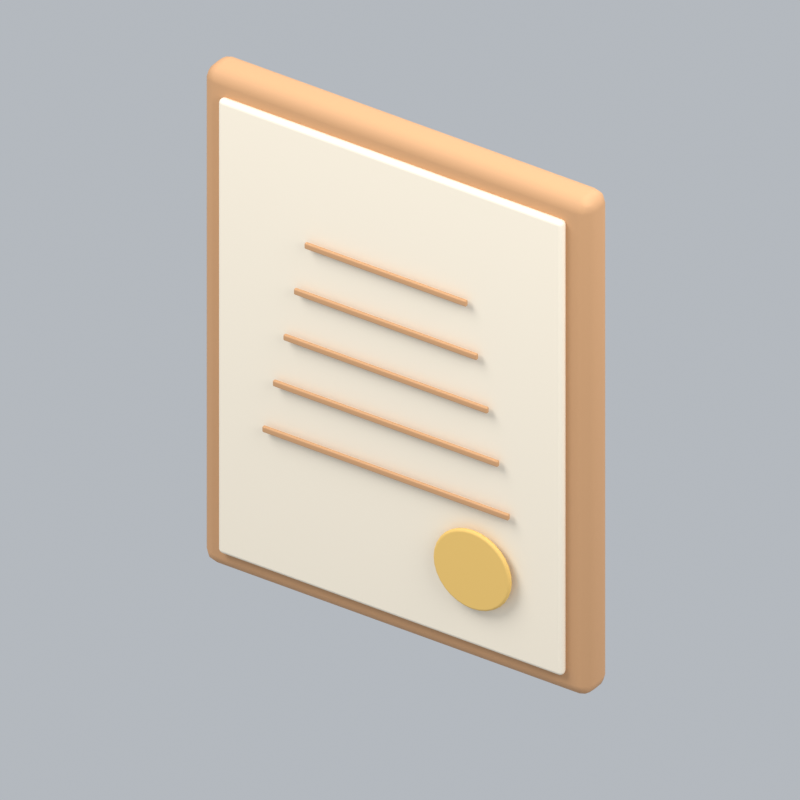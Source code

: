# Source: officeDiploma.blend  (saved by Blender 5.2.45; exported with 4.5.12 LTS)
import bpy
from mathutils import Matrix  # noqa: F401  (used for matrix-valued properties, if any)

bpy.ops.wm.read_factory_settings(use_empty=True)
scene = bpy.context.scene
scene.name = 'Scene'

# ---- collections
col_collection = bpy.data.collections.new('Collection'); scene.collection.children.link(col_collection)

# ---- materials (node trees are filled in below, after node groups)
mat_wood = bpy.data.materials.new('wood')
mat_wood.diffuse_color = (0.5841, 0.3185, 0.1529, 1.0)
mat_paper = bpy.data.materials.new('paper')
mat_paper.diffuse_color = (0.9301, 0.8308, 0.6724, 1.0)
mat_gold = bpy.data.materials.new('gold')
mat_gold.diffuse_color = (0.8308, 0.5333, 0.147, 1.0)

# ---- material node trees
mat_wood.use_nodes = True; mat_wood.node_tree.nodes.clear()
_N = mat_wood.node_tree.nodes; _L = mat_wood.node_tree.links
n0 = _N.new('ShaderNodeBsdfPrincipled'); n0.name = 'Principled BSDF'; n0.location = (-200, 100)
n0.inputs[0].default_value = (0.5841, 0.3185, 0.1529, 1.0)
n0.inputs[2].default_value = 0.72
n0.inputs[10].default_value = 0.005
n1 = _N.new('ShaderNodeOutputMaterial'); n1.name = 'Material Output'; n1.location = (200, 100)
_L.new(n0.outputs[0], n1.inputs[0])
n1.is_active_output = True
mat_paper.use_nodes = True; mat_paper.node_tree.nodes.clear()
_N = mat_paper.node_tree.nodes; _L = mat_paper.node_tree.links
n0 = _N.new('ShaderNodeBsdfPrincipled'); n0.name = 'Principled BSDF'; n0.location = (-200, 100)
n0.inputs[0].default_value = (0.9301, 0.8308, 0.6724, 1.0)
n0.inputs[2].default_value = 0.72
n0.inputs[10].default_value = 0.005
n1 = _N.new('ShaderNodeOutputMaterial'); n1.name = 'Material Output'; n1.location = (200, 100)
_L.new(n0.outputs[0], n1.inputs[0])
n1.is_active_output = True
mat_gold.use_nodes = True; mat_gold.node_tree.nodes.clear()
_N = mat_gold.node_tree.nodes; _L = mat_gold.node_tree.links
n0 = _N.new('ShaderNodeBsdfPrincipled'); n0.name = 'Principled BSDF'; n0.location = (-200, 100)
n0.inputs[0].default_value = (0.8308, 0.5333, 0.147, 1.0)
n0.inputs[2].default_value = 0.72
n0.inputs[10].default_value = 0.005
n1 = _N.new('ShaderNodeOutputMaterial'); n1.name = 'Material Output'; n1.location = (200, 100)
_L.new(n0.outputs[0], n1.inputs[0])
n1.is_active_output = True

# ---- world
world_world = bpy.data.worlds.new('World'); scene.world = world_world
world_world.use_nodes = True; world_world.node_tree.nodes.clear()
_N = world_world.node_tree.nodes; _L = world_world.node_tree.links
n0 = _N.new('ShaderNodeOutputWorld'); n0.name = 'World Output'; n0.location = (200, 100)
n1 = _N.new('ShaderNodeBackground'); n1.name = 'Background'; n1.location = (-200, 100)
n1.inputs[0].default_value = (0.65, 0.69, 0.74, 1.0)
n1.inputs[1].default_value = 0.7
_L.new(n1.outputs[0], n0.inputs[0])
n0.is_active_output = True
world_world.color = (0.3, 0.3, 0.3)
world_world.sun_shadow_jitter_overblur = 0.0

# ---- cameras
cam_camera_109 = bpy.data.cameras.new('Camera.109')
cam_camera_109.type = 'ORTHO'
cam_camera_109.ortho_scale = 1.894

# ---- lights
light_area_324 = bpy.data.lights.new('Area.324', 'AREA')
light_area_324.energy = 500.0
light_area_324.shape = 'DISK'
light_area_324.size = 5.0
light_area_324.size_y = 1.0
light_area_325 = bpy.data.lights.new('Area.325', 'AREA')
light_area_325.energy = 180.0
light_area_325.shape = 'DISK'
light_area_325.size = 4.0
light_area_325.size_y = 1.0
light_area_326 = bpy.data.lights.new('Area.326', 'AREA')
light_area_326.energy = 300.0
light_area_326.shape = 'DISK'
light_area_326.size = 4.0
light_area_326.size_y = 1.0

# ---- meshes
me_cube_520 = bpy.data.meshes.new('Cube.520')
me_cube_520.from_pydata([(-0.55, -0.05, -0.7), (-0.55, -0.05, 0.7), (-0.55, 0.05, -0.7), (-0.55, 0.05, 0.7), (0.55, -0.05, -0.7), (0.55, -0.05, 0.7), (0.55, 0.05, -0.7), (0.55, 0.05, 0.7)], [], [(0, 1, 3, 2), (2, 3, 7, 6), (6, 7, 5, 4), (4, 5, 1, 0), (2, 6, 4, 0), (7, 3, 1, 5)])
_uv = me_cube_520.uv_layers.new(name='UVMap')
_uv.uv.foreach_set('vector', [0.375, 0.0, 0.625, 0.0, 0.625, 0.25, 0.375, 0.25, 0.375, 0.25, 0.625, 0.25, 0.625, 0.5, 0.375, 0.5, 0.375, 0.5, 0.625, 0.5, 0.625, 0.75, 0.375, 0.75, 0.375, 0.75, 0.625, 0.75, 0.625, 1.0, 0.375, 1.0, 0.125, 0.5, 0.375, 0.5, 0.375, 0.75, 0.125, 0.75, 0.625, 0.5, 0.875, 0.5, 0.875, 0.75, 0.625, 0.75])
me_cube_520.materials.append(mat_wood)
me_cube_520.update()
me_cube_521 = bpy.data.meshes.new('Cube.521')
me_cube_521.from_pydata([(-0.49, -0.0125, -0.64), (-0.49, -0.0125, 0.64), (-0.49, 0.0125, -0.64), (-0.49, 0.0125, 0.64), (0.49, -0.0125, -0.64), (0.49, -0.0125, 0.64), (0.49, 0.0125, -0.64), (0.49, 0.0125, 0.64)], [], [(0, 1, 3, 2), (2, 3, 7, 6), (6, 7, 5, 4), (4, 5, 1, 0), (2, 6, 4, 0), (7, 3, 1, 5)])
_uv = me_cube_521.uv_layers.new(name='UVMap')
_uv.uv.foreach_set('vector', [0.375, 0.0, 0.625, 0.0, 0.625, 0.25, 0.375, 0.25, 0.375, 0.25, 0.625, 0.25, 0.625, 0.5, 0.375, 0.5, 0.375, 0.5, 0.625, 0.5, 0.625, 0.75, 0.375, 0.75, 0.375, 0.75, 0.625, 0.75, 0.625, 1.0, 0.375, 1.0, 0.125, 0.5, 0.375, 0.5, 0.375, 0.75, 0.125, 0.75, 0.625, 0.5, 0.875, 0.5, 0.875, 0.75, 0.625, 0.75])
me_cube_521.materials.append(mat_paper)
me_cube_521.update()
me_cube_522 = bpy.data.meshes.new('Cube.522')
me_cube_522.from_pydata([(-0.35, -0.005, -0.008), (-0.35, -0.005, 0.008), (-0.35, 0.005, -0.008), (-0.35, 0.005, 0.008), (0.35, -0.005, -0.008), (0.35, -0.005, 0.008), (0.35, 0.005, -0.008), (0.35, 0.005, 0.008)], [], [(0, 1, 3, 2), (2, 3, 7, 6), (6, 7, 5, 4), (4, 5, 1, 0), (2, 6, 4, 0), (7, 3, 1, 5)])
_uv = me_cube_522.uv_layers.new(name='UVMap')
_uv.uv.foreach_set('vector', [0.375, 0.0, 0.625, 0.0, 0.625, 0.25, 0.375, 0.25, 0.375, 0.25, 0.625, 0.25, 0.625, 0.5, 0.375, 0.5, 0.375, 0.5, 0.625, 0.5, 0.625, 0.75, 0.375, 0.75, 0.375, 0.75, 0.625, 0.75, 0.625, 1.0, 0.375, 1.0, 0.125, 0.5, 0.375, 0.5, 0.375, 0.75, 0.125, 0.75, 0.625, 0.5, 0.875, 0.5, 0.875, 0.75, 0.625, 0.75])
me_cube_522.materials.append(mat_wood)
me_cube_522.update()
me_cube_523 = bpy.data.meshes.new('Cube.523')
me_cube_523.from_pydata([(-0.32, -0.005, -0.008), (-0.32, -0.005, 0.008), (-0.32, 0.005, -0.008), (-0.32, 0.005, 0.008), (0.32, -0.005, -0.008), (0.32, -0.005, 0.008), (0.32, 0.005, -0.008), (0.32, 0.005, 0.008)], [], [(0, 1, 3, 2), (2, 3, 7, 6), (6, 7, 5, 4), (4, 5, 1, 0), (2, 6, 4, 0), (7, 3, 1, 5)])
_uv = me_cube_523.uv_layers.new(name='UVMap')
_uv.uv.foreach_set('vector', [0.375, 0.0, 0.625, 0.0, 0.625, 0.25, 0.375, 0.25, 0.375, 0.25, 0.625, 0.25, 0.625, 0.5, 0.375, 0.5, 0.375, 0.5, 0.625, 0.5, 0.625, 0.75, 0.375, 0.75, 0.375, 0.75, 0.625, 0.75, 0.625, 1.0, 0.375, 1.0, 0.125, 0.5, 0.375, 0.5, 0.375, 0.75, 0.125, 0.75, 0.625, 0.5, 0.875, 0.5, 0.875, 0.75, 0.625, 0.75])
me_cube_523.materials.append(mat_wood)
me_cube_523.update()
me_cube_524 = bpy.data.meshes.new('Cube.524')
me_cube_524.from_pydata([(-0.29, -0.005, -0.008), (-0.29, -0.005, 0.008), (-0.29, 0.005, -0.008), (-0.29, 0.005, 0.008), (0.29, -0.005, -0.008), (0.29, -0.005, 0.008), (0.29, 0.005, -0.008), (0.29, 0.005, 0.008)], [], [(0, 1, 3, 2), (2, 3, 7, 6), (6, 7, 5, 4), (4, 5, 1, 0), (2, 6, 4, 0), (7, 3, 1, 5)])
_uv = me_cube_524.uv_layers.new(name='UVMap')
_uv.uv.foreach_set('vector', [0.375, 0.0, 0.625, 0.0, 0.625, 0.25, 0.375, 0.25, 0.375, 0.25, 0.625, 0.25, 0.625, 0.5, 0.375, 0.5, 0.375, 0.5, 0.625, 0.5, 0.625, 0.75, 0.375, 0.75, 0.375, 0.75, 0.625, 0.75, 0.625, 1.0, 0.375, 1.0, 0.125, 0.5, 0.375, 0.5, 0.375, 0.75, 0.125, 0.75, 0.625, 0.5, 0.875, 0.5, 0.875, 0.75, 0.625, 0.75])
me_cube_524.materials.append(mat_wood)
me_cube_524.update()
me_cube_525 = bpy.data.meshes.new('Cube.525')
me_cube_525.from_pydata([(-0.26, -0.005, -0.008), (-0.26, -0.005, 0.008), (-0.26, 0.005, -0.008), (-0.26, 0.005, 0.008), (0.26, -0.005, -0.008), (0.26, -0.005, 0.008), (0.26, 0.005, -0.008), (0.26, 0.005, 0.008)], [], [(0, 1, 3, 2), (2, 3, 7, 6), (6, 7, 5, 4), (4, 5, 1, 0), (2, 6, 4, 0), (7, 3, 1, 5)])
_uv = me_cube_525.uv_layers.new(name='UVMap')
_uv.uv.foreach_set('vector', [0.375, 0.0, 0.625, 0.0, 0.625, 0.25, 0.375, 0.25, 0.375, 0.25, 0.625, 0.25, 0.625, 0.5, 0.375, 0.5, 0.375, 0.5, 0.625, 0.5, 0.625, 0.75, 0.375, 0.75, 0.375, 0.75, 0.625, 0.75, 0.625, 1.0, 0.375, 1.0, 0.125, 0.5, 0.375, 0.5, 0.375, 0.75, 0.125, 0.75, 0.625, 0.5, 0.875, 0.5, 0.875, 0.75, 0.625, 0.75])
me_cube_525.materials.append(mat_wood)
me_cube_525.update()
me_cube_526 = bpy.data.meshes.new('Cube.526')
me_cube_526.from_pydata([(-0.23, -0.005, -0.008), (-0.23, -0.005, 0.008), (-0.23, 0.005, -0.008), (-0.23, 0.005, 0.008), (0.23, -0.005, -0.008), (0.23, -0.005, 0.008), (0.23, 0.005, -0.008), (0.23, 0.005, 0.008)], [], [(0, 1, 3, 2), (2, 3, 7, 6), (6, 7, 5, 4), (4, 5, 1, 0), (2, 6, 4, 0), (7, 3, 1, 5)])
_uv = me_cube_526.uv_layers.new(name='UVMap')
_uv.uv.foreach_set('vector', [0.375, 0.0, 0.625, 0.0, 0.625, 0.25, 0.375, 0.25, 0.375, 0.25, 0.625, 0.25, 0.625, 0.5, 0.375, 0.5, 0.375, 0.5, 0.625, 0.5, 0.625, 0.75, 0.375, 0.75, 0.375, 0.75, 0.625, 0.75, 0.625, 1.0, 0.375, 1.0, 0.125, 0.5, 0.375, 0.5, 0.375, 0.75, 0.125, 0.75, 0.625, 0.5, 0.875, 0.5, 0.875, 0.75, 0.625, 0.75])
me_cube_526.materials.append(mat_wood)
me_cube_526.update()
me_cylinder_097 = bpy.data.meshes.new('Cylinder.097')
me_cylinder_097.from_pydata([(0.0, 0.11, -0.007), (0.0, 0.11, 0.007), (0.02146, 0.1079, -0.007), (0.02146, 0.1079, 0.007), (0.0421, 0.1016, -0.007), (0.0421, 0.1016, 0.007), (0.06111, 0.09146, -0.007), (0.06111, 0.09146, 0.007), (0.07778, 0.07778, -0.007), (0.07778, 0.07778, 0.007), (0.09146, 0.06111, -0.007), (0.09146, 0.06111, 0.007), (0.1016, 0.0421, -0.007), (0.1016, 0.0421, 0.007), (0.1079, 0.02146, -0.007), (0.1079, 0.02146, 0.007), (0.11, 0.0, -0.007), (0.11, 0.0, 0.007), (0.1079, -0.02146, -0.007), (0.1079, -0.02146, 0.007), (0.1016, -0.0421, -0.007), (0.1016, -0.0421, 0.007), (0.09146, -0.06111, -0.007), (0.09146, -0.06111, 0.007), (0.07778, -0.07778, -0.007), (0.07778, -0.07778, 0.007), (0.06111, -0.09146, -0.007), (0.06111, -0.09146, 0.007), (0.0421, -0.1016, -0.007), (0.0421, -0.1016, 0.007), (0.02146, -0.1079, -0.007), (0.02146, -0.1079, 0.007), (0.0, -0.11, -0.007), (0.0, -0.11, 0.007), (-0.02146, -0.1079, -0.007), (-0.02146, -0.1079, 0.007), (-0.0421, -0.1016, -0.007), (-0.0421, -0.1016, 0.007), (-0.06111, -0.09146, -0.007), (-0.06111, -0.09146, 0.007), (-0.07778, -0.07778, -0.007), (-0.07778, -0.07778, 0.007), (-0.09146, -0.06111, -0.007), (-0.09146, -0.06111, 0.007), (-0.1016, -0.0421, -0.007), (-0.1016, -0.0421, 0.007), (-0.1079, -0.02146, -0.007), (-0.1079, -0.02146, 0.007), (-0.11, 0.0, -0.007), (-0.11, 0.0, 0.007), (-0.1079, 0.02146, -0.007), (-0.1079, 0.02146, 0.007), (-0.1016, 0.0421, -0.007), (-0.1016, 0.0421, 0.007), (-0.09146, 0.06111, -0.007), (-0.09146, 0.06111, 0.007), (-0.07778, 0.07778, -0.007), (-0.07778, 0.07778, 0.007), (-0.06111, 0.09146, -0.007), (-0.06111, 0.09146, 0.007), (-0.0421, 0.1016, -0.007), (-0.0421, 0.1016, 0.007), (-0.02146, 0.1079, -0.007), (-0.02146, 0.1079, 0.007)], [], [(0, 1, 3, 2), (2, 3, 5, 4), (4, 5, 7, 6), (6, 7, 9, 8), (8, 9, 11, 10), (10, 11, 13, 12), (12, 13, 15, 14), (14, 15, 17, 16), (16, 17, 19, 18), (18, 19, 21, 20), (20, 21, 23, 22), (22, 23, 25, 24), (24, 25, 27, 26), (26, 27, 29, 28), (28, 29, 31, 30), (30, 31, 33, 32), (32, 33, 35, 34), (34, 35, 37, 36), (36, 37, 39, 38), (38, 39, 41, 40), (40, 41, 43, 42), (42, 43, 45, 44), (44, 45, 47, 46), (46, 47, 49, 48), (48, 49, 51, 50), (50, 51, 53, 52), (52, 53, 55, 54), (54, 55, 57, 56), (56, 57, 59, 58), (58, 59, 61, 60), (3, 1, 63, 61, 59, 57, 55, 53, 51, 49, 47, 45, 43, 41, 39, 37, 35, 33, 31, 29, 27, 25, 23, 21, 19, 17, 15, 13, 11, 9, 7, 5), (60, 61, 63, 62), (62, 63, 1, 0), (0, 2, 4, 6, 8, 10, 12, 14, 16, 18, 20, 22, 24, 26, 28, 30, 32, 34, 36, 38, 40, 42, 44, 46, 48, 50, 52, 54, 56, 58, 60, 62)])
_uv = me_cylinder_097.uv_layers.new(name='UVMap')
_uv.uv.foreach_set('vector', [1.0, 0.5, 1.0, 1.0, 0.9688, 1.0, 0.9688, 0.5, 0.9688, 0.5, 0.9688, 1.0, 0.9375, 1.0, 0.9375, 0.5, 0.9375, 0.5, 0.9375, 1.0, 0.9062, 1.0, 0.9062, 0.5, 0.9062, 0.5, 0.9062, 1.0, 0.875, 1.0, 0.875, 0.5, 0.875, 0.5, 0.875, 1.0, 0.8438, 1.0, 0.8438, 0.5, 0.8438, 0.5, 0.8438, 1.0, 0.8125, 1.0, 0.8125, 0.5, 0.8125, 0.5, 0.8125, 1.0, 0.7812, 1.0, 0.7812, 0.5, 0.7812, 0.5, 0.7812, 1.0, 0.75, 1.0, 0.75, 0.5, 0.75, 0.5, 0.75, 1.0, 0.7188, 1.0, 0.7188, 0.5, 0.7188, 0.5, 0.7188, 1.0, 0.6875, 1.0, 0.6875, 0.5, 0.6875, 0.5, 0.6875, 1.0, 0.6562, 1.0, 0.6562, 0.5, 0.6562, 0.5, 0.6562, 1.0, 0.625, 1.0, 0.625, 0.5, 0.625, 0.5, 0.625, 1.0, 0.5938, 1.0, 0.5938, 0.5, 0.5938, 0.5, 0.5938, 1.0, 0.5625, 1.0, 0.5625, 0.5, 0.5625, 0.5, 0.5625, 1.0, 0.5312, 1.0, 0.5312, 0.5, 0.5312, 0.5, 0.5312, 1.0, 0.5, 1.0, 0.5, 0.5, 0.5, 0.5, 0.5, 1.0, 0.4688, 1.0, 0.4688, 0.5, 0.4688, 0.5, 0.4688, 1.0, 0.4375, 1.0, 0.4375, 0.5, 0.4375, 0.5, 0.4375, 1.0, 0.4062, 1.0, 0.4062, 0.5, 0.4062, 0.5, 0.4062, 1.0, 0.375, 1.0, 0.375, 0.5, 0.375, 0.5, 0.375, 1.0, 0.3438, 1.0, 0.3438, 0.5, 0.3438, 0.5, 0.3438, 1.0, 0.3125, 1.0, 0.3125, 0.5, 0.3125, 0.5, 0.3125, 1.0, 0.2812, 1.0, 0.2812, 0.5, 0.2812, 0.5, 0.2812, 1.0, 0.25, 1.0, 0.25, 0.5, 0.25, 0.5, 0.25, 1.0, 0.2188, 1.0, 0.2188, 0.5, 0.2188, 0.5, 0.2188, 1.0, 0.1875, 1.0, 0.1875, 0.5, 0.1875, 0.5, 0.1875, 1.0, 0.1562, 1.0, 0.1562, 0.5, 0.1562, 0.5, 0.1562, 1.0, 0.125, 1.0, 0.125, 0.5, 0.125, 0.5, 0.125, 1.0, 0.09375, 1.0, 0.09375, 0.5, 0.09375, 0.5, 0.09375, 1.0, 0.0625, 1.0, 0.0625, 0.5, 0.2968, 0.4854, 0.25, 0.49, 0.2032, 0.4854, 0.1582, 0.4717, 0.1167, 0.4496, 0.08029, 0.4197, 0.05045, 0.3833, 0.02827, 0.3418, 0.01461, 0.2968, 0.01, 0.25, 0.01461, 0.2032, 0.02827, 0.1582, 0.05045, 0.1167, 0.08029, 0.08029, 0.1167, 0.05045, 0.1582, 0.02827, 0.2032, 0.01461, 0.25, 0.01, 0.2968, 0.01461, 0.3418, 0.02827, 0.3833, 0.05045, 0.4197, 0.08029, 0.4496, 0.1167, 0.4717, 0.1582, 0.4854, 0.2032, 0.49, 0.25, 0.4854, 0.2968, 0.4717, 0.3418, 0.4496, 0.3833, 0.4197, 0.4197, 0.3833, 0.4496, 0.3418, 0.4717, 0.0625, 0.5, 0.0625, 1.0, 0.03125, 1.0, 0.03125, 0.5, 0.03125, 0.5, 0.03125, 1.0, 0.0, 1.0, 0.0, 0.5, 0.75, 0.49, 0.7968, 0.4854, 0.8418, 0.4717, 0.8833, 0.4496, 0.9197, 0.4197, 0.9496, 0.3833, 0.9717, 0.3418, 0.9854, 0.2968, 0.99, 0.25, 0.9854, 0.2032, 0.9717, 0.1582, 0.9496, 0.1167, 0.9197, 0.08029, 0.8833, 0.05045, 0.8418, 0.02827, 0.7968, 0.01461, 0.75, 0.01, 0.7032, 0.01461, 0.6582, 0.02827, 0.6167, 0.05045, 0.5803, 0.08029, 0.5504, 0.1167, 0.5283, 0.1582, 0.5146, 0.2032, 0.51, 0.25, 0.5146, 0.2968, 0.5283, 0.3418, 0.5504, 0.3833, 0.5803, 0.4197, 0.6167, 0.4496, 0.6582, 0.4717, 0.7032, 0.4854])
me_cylinder_097.materials.append(mat_gold)
me_cylinder_097.update()

# ---- objects
ob_fixed_isometric_camera = bpy.data.objects.new('Fixed isometric camera', cam_camera_109)
ob_warm_key = bpy.data.objects.new('Warm key', light_area_324)
ob_fill = bpy.data.objects.new('Fill', light_area_325)
ob_rim = bpy.data.objects.new('Rim', light_area_326)
ob_frame = bpy.data.objects.new('Frame', me_cube_520)
ob_paper = bpy.data.objects.new('Paper', me_cube_521)
ob_certificate_line = bpy.data.objects.new('Certificate line', me_cube_522)
ob_certificate_line_001 = bpy.data.objects.new('Certificate line.001', me_cube_523)
ob_certificate_line_002 = bpy.data.objects.new('Certificate line.002', me_cube_524)
ob_certificate_line_003 = bpy.data.objects.new('Certificate line.003', me_cube_525)
ob_certificate_line_004 = bpy.data.objects.new('Certificate line.004', me_cube_526)
ob_gold_seal = bpy.data.objects.new('Gold seal', me_cylinder_097)
ob_officediploma_orientation = bpy.data.objects.new('officeDiploma orientation', None)

# ---- transforms, parenting, visibility, modifiers, constraints
ob_fixed_isometric_camera.location = (6.031, -9.072, 7.68)
ob_fixed_isometric_camera.rotation_euler = (0.9964, 2.214e-08, 0.588)
ob_warm_key.location = (-3.0, -4.0, 7.0)
ob_warm_key.rotation_euler = (0.6947, -4.874e-08, -0.6435)
ob_fill.location = (4.0, -1.0, 4.0)
ob_fill.rotation_euler = (0.9418, 9.221e-09, 1.326)
ob_rim.location = (1.0, 4.0, 6.0)
ob_rim.rotation_euler = (0.6896, -5.112e-08, 2.897)
ob_frame.parent = ob_officediploma_orientation
ob_frame.location = (0.0, 0.0, 0.7)
_m = ob_frame.modifiers.new('Rounded edges', 'BEVEL')
_m.width = 0.035
_m.width_pct = 0.035
_m.segments = 3
_m = ob_frame.modifiers.new('Weighted normals', 'WEIGHTED_NORMAL')
ob_paper.parent = ob_officediploma_orientation
ob_paper.location = (0.0, -0.058, 0.7)
_m = ob_paper.modifiers.new('Rounded edges', 'BEVEL')
_m.width = 0.01125
_m.width_pct = 0.01125
_m.segments = 3
_m = ob_paper.modifiers.new('Weighted normals', 'WEIGHTED_NORMAL')
ob_certificate_line.parent = ob_officediploma_orientation
ob_certificate_line.location = (0.0, -0.085, 0.47)
_m = ob_certificate_line.modifiers.new('Rounded edges', 'BEVEL')
_m.width = 0.003
_m.width_pct = 0.003
_m.segments = 3
_m = ob_certificate_line.modifiers.new('Weighted normals', 'WEIGHTED_NORMAL')
ob_certificate_line_001.parent = ob_officediploma_orientation
ob_certificate_line_001.location = (0.0, -0.085, 0.61)
_m = ob_certificate_line_001.modifiers.new('Rounded edges', 'BEVEL')
_m.width = 0.003
_m.width_pct = 0.003
_m.segments = 3
_m = ob_certificate_line_001.modifiers.new('Weighted normals', 'WEIGHTED_NORMAL')
ob_certificate_line_002.parent = ob_officediploma_orientation
ob_certificate_line_002.location = (0.0, -0.085, 0.75)
_m = ob_certificate_line_002.modifiers.new('Rounded edges', 'BEVEL')
_m.width = 0.003
_m.width_pct = 0.003
_m.segments = 3
_m = ob_certificate_line_002.modifiers.new('Weighted normals', 'WEIGHTED_NORMAL')
ob_certificate_line_003.parent = ob_officediploma_orientation
ob_certificate_line_003.location = (0.0, -0.085, 0.89)
_m = ob_certificate_line_003.modifiers.new('Rounded edges', 'BEVEL')
_m.width = 0.003
_m.width_pct = 0.003
_m.segments = 3
_m = ob_certificate_line_003.modifiers.new('Weighted normals', 'WEIGHTED_NORMAL')
ob_certificate_line_004.parent = ob_officediploma_orientation
ob_certificate_line_004.location = (0.0, -0.085, 1.03)
_m = ob_certificate_line_004.modifiers.new('Rounded edges', 'BEVEL')
_m.width = 0.003
_m.width_pct = 0.003
_m.segments = 3
_m = ob_certificate_line_004.modifiers.new('Weighted normals', 'WEIGHTED_NORMAL')
ob_gold_seal.parent = ob_officediploma_orientation
ob_gold_seal.location = (0.25, -0.09, 0.29)
ob_gold_seal.rotation_euler = (1.571, 0.0, 0.0)
_m = ob_gold_seal.modifiers.new('Soft rim', 'BEVEL')
_m.width = 0.0154
_m.width_pct = 0.0154
_m.segments = 3
_m = ob_gold_seal.modifiers.new('Weighted normals', 'WEIGHTED_NORMAL')
ob_officediploma_orientation.location = (0.0, 0.0, 0.0)

# ---- collection membership
col_collection.objects.link(ob_fixed_isometric_camera)
col_collection.objects.link(ob_warm_key)
col_collection.objects.link(ob_fill)
col_collection.objects.link(ob_rim)
col_collection.objects.link(ob_frame)
col_collection.objects.link(ob_paper)
col_collection.objects.link(ob_certificate_line)
col_collection.objects.link(ob_certificate_line_001)
col_collection.objects.link(ob_certificate_line_002)
col_collection.objects.link(ob_certificate_line_003)
col_collection.objects.link(ob_certificate_line_004)
col_collection.objects.link(ob_gold_seal)
col_collection.objects.link(ob_officediploma_orientation)

# ---- scene / render settings (as saved in the file)
scene.camera = ob_fixed_isometric_camera
scene.frame_start = 1; scene.frame_end = 1; scene.frame_set(1)
scene.render.engine = 'BLENDER_EEVEE_NEXT'
scene.render.resolution_x = 256
scene.render.resolution_y = 256
scene.render.fps = 12
scene.render.film_transparent = True
scene.render.bake_bias = 0.0
scene.render.bake_samples = 0
scene.render.compositor_device = 'GPU'
scene.eevee.taa_render_samples = 24
scene.eevee.use_volume_custom_range = False
scene.eevee.fast_gi_thickness_near = 0.1
scene.eevee.fast_gi_thickness_far = 0.0
scene.eevee.ray_tracing_options.screen_trace_thickness = 0.1
scene.view_settings.view_transform = 'Standard'
bpy.context.view_layer.update()
